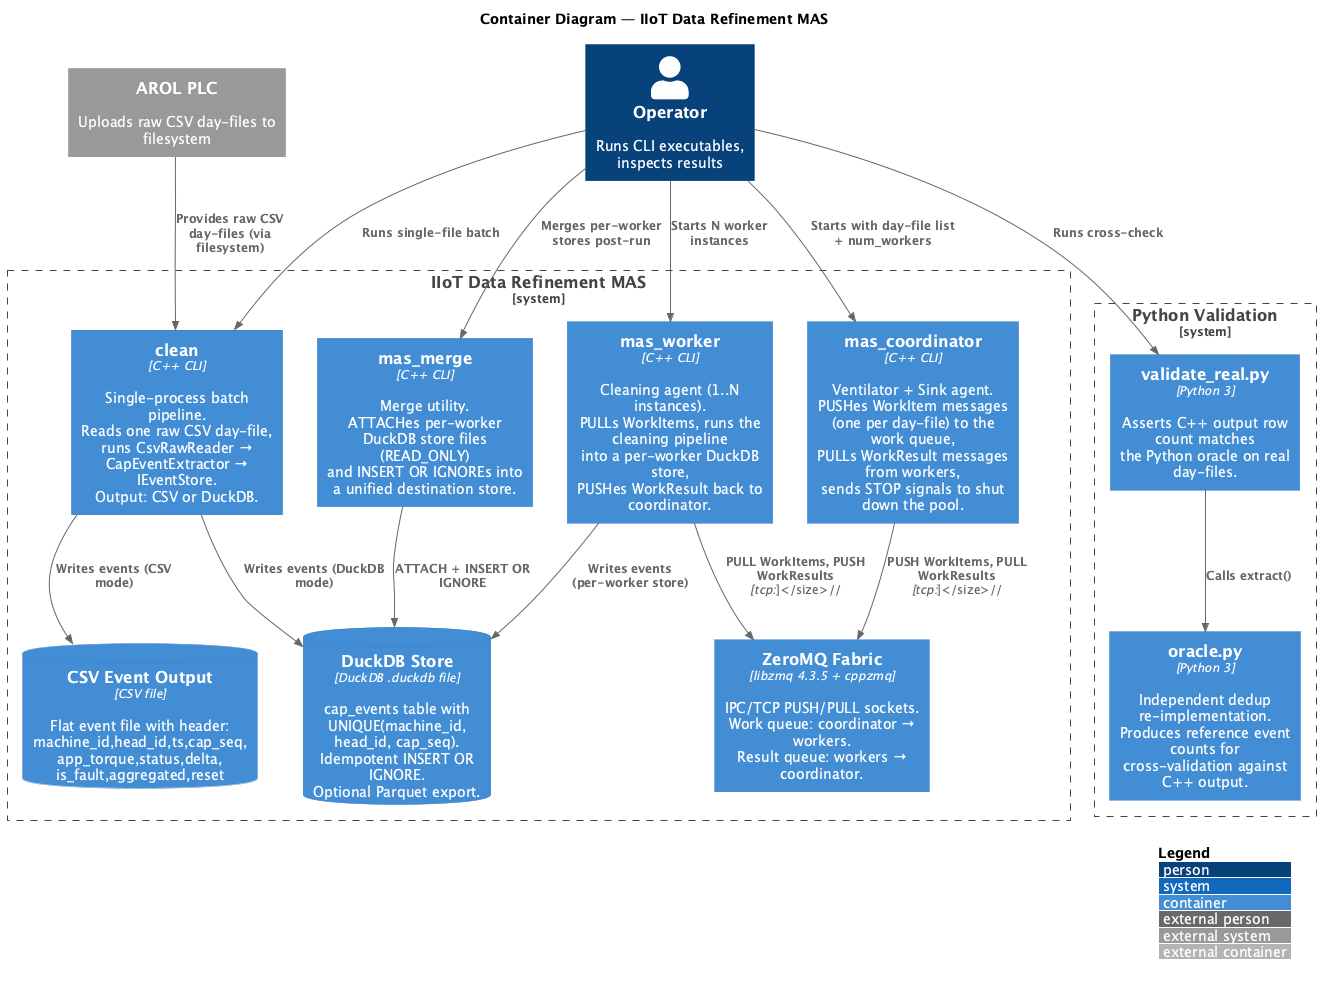

The diagram above was rendered by PlantUML. Its source (embedded in the PNG):
@startuml C4_Container
!include https://raw.githubusercontent.com/plantuml-stdlib/C4-PlantUML/master/C4_Container.puml

LAYOUT_WITH_LEGEND()
title Container Diagram — IIoT Data Refinement MAS

Person(operator, "Operator", "Runs CLI executables, inspects results")
System_Ext(plc, "AROL PLC", "Uploads raw CSV day-files to filesystem")

System_Boundary(mas, "IIoT Data Refinement MAS") {

    Container(clean, "clean", "C++ CLI", "Single-process batch pipeline.\nReads one raw CSV day-file, runs CsvRawReader → CapEventExtractor → IEventStore.\nOutput: CSV or DuckDB.")

    Container(coordinator, "mas_coordinator", "C++ CLI", "Ventilator + Sink agent.\nPUSHes WorkItem messages (one per day-file) to the work queue,\nPULLs WorkResult messages from workers,\nsends STOP signals to shut down the pool.")

    Container(worker, "mas_worker", "C++ CLI", "Cleaning agent (1..N instances).\nPULLs WorkItems, runs the cleaning pipeline\ninto a per-worker DuckDB store,\nPUSHes WorkResult back to coordinator.")

    Container(merge, "mas_merge", "C++ CLI", "Merge utility.\nATTACHes per-worker DuckDB store files (READ_ONLY)\nand INSERT OR IGNOREs into a unified destination store.")

    ContainerDb(duckdb, "DuckDB Store", "DuckDB .duckdb file", "cap_events table with\nUNIQUE(machine_id, head_id, cap_seq).\nIdempotent INSERT OR IGNORE.\nOptional Parquet export.")

    ContainerDb(csv_out, "CSV Event Output", "CSV file", "Flat event file with header:\nmachine_id,head_id,ts,cap_seq,\napp_torque,status,delta,\nis_fault,aggregated,reset")

    Container(zmq, "ZeroMQ Fabric", "libzmq 4.3.5 + cppzmq", "IPC/TCP PUSH/PULL sockets.\nWork queue: coordinator → workers.\nResult queue: workers → coordinator.")
}

System_Boundary(validation, "Python Validation") {
    Container(py_oracle, "oracle.py", "Python 3", "Independent dedup re-implementation.\nProduces reference event counts for\ncross-validation against C++ output.")
    Container(py_validate, "validate_real.py", "Python 3", "Asserts C++ output row count matches\nthe Python oracle on real day-files.")
}

Rel(plc, clean, "Provides raw CSV day-files (via filesystem)")
Rel(operator, clean, "Runs single-file batch")
Rel(operator, coordinator, "Starts with day-file list + num_workers")
Rel(operator, worker, "Starts N worker instances")
Rel(operator, merge, "Merges per-worker stores post-run")

Rel(coordinator, zmq, "PUSH WorkItems, PULL WorkResults", "tcp://")
Rel(worker, zmq, "PULL WorkItems, PUSH WorkResults", "tcp://")
Rel(clean, csv_out, "Writes events (CSV mode)")
Rel(clean, duckdb, "Writes events (DuckDB mode)")
Rel(worker, duckdb, "Writes events (per-worker store)")
Rel(merge, duckdb, "ATTACH + INSERT OR IGNORE")

Rel(operator, py_validate, "Runs cross-check")
Rel(py_validate, py_oracle, "Calls extract()")

@enduml